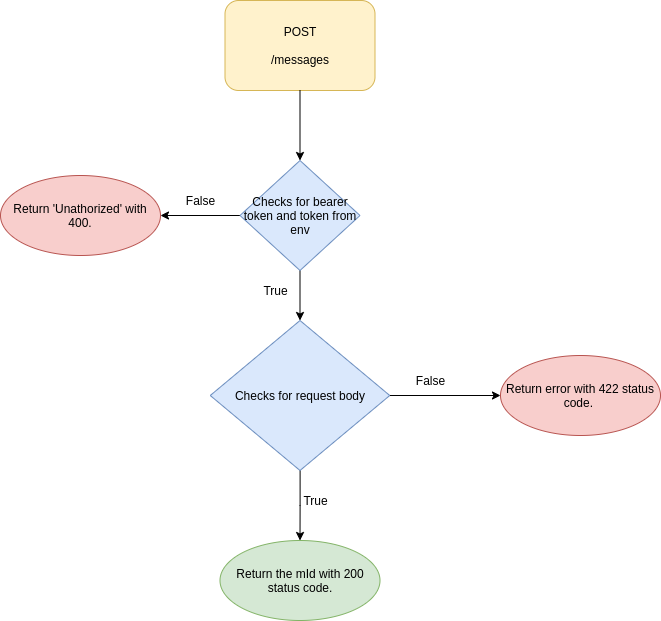

The diagram above was exported from draw.io. Its source (the exported page's mxGraphModel, read from the mxfile embedded in the PNG):
<mxGraphModel dx="1350" dy="774" grid="1" gridSize="10" guides="1" tooltips="1" connect="1" arrows="1" fold="1" page="1" pageScale="1" pageWidth="850" pageHeight="1100" background="#ffffff" math="0" shadow="0">
  <root>
    <mxCell id="0" />
    <mxCell id="1" parent="0" />
    <mxCell id="-HCQRcZuSclnE0N_CTOD-1" value="POST&lt;br&gt;&lt;br&gt;/messages" style="rounded=1;whiteSpace=wrap;html=1;fillColor=#fff2cc;strokeColor=#d6b656;" parent="1" vertex="1">
      <mxGeometry x="394.5" y="80" width="150" height="90" as="geometry" />
    </mxCell>
    <mxCell id="-HCQRcZuSclnE0N_CTOD-2" value="" style="endArrow=classic;html=1;exitX=0.5;exitY=1;exitDx=0;exitDy=0;" parent="1" source="-HCQRcZuSclnE0N_CTOD-1" edge="1">
      <mxGeometry width="50" height="50" relative="1" as="geometry">
        <mxPoint x="435.5" y="290" as="sourcePoint" />
        <mxPoint x="469.5" y="240" as="targetPoint" />
      </mxGeometry>
    </mxCell>
    <mxCell id="bGqonqJ58Lk8Bb_Ikhng-1" style="edgeStyle=orthogonalEdgeStyle;rounded=0;orthogonalLoop=1;jettySize=auto;html=1;" parent="1" source="-HCQRcZuSclnE0N_CTOD-9" edge="1">
      <mxGeometry relative="1" as="geometry">
        <mxPoint x="330" y="295" as="targetPoint" />
      </mxGeometry>
    </mxCell>
    <mxCell id="bGqonqJ58Lk8Bb_Ikhng-3" style="edgeStyle=orthogonalEdgeStyle;rounded=0;orthogonalLoop=1;jettySize=auto;html=1;entryX=0.5;entryY=0;entryDx=0;entryDy=0;" parent="1" source="-HCQRcZuSclnE0N_CTOD-9" edge="1">
      <mxGeometry relative="1" as="geometry">
        <mxPoint x="469.5" y="400" as="targetPoint" />
      </mxGeometry>
    </mxCell>
    <mxCell id="-HCQRcZuSclnE0N_CTOD-9" value="Checks for bearer token and token from env" style="rhombus;whiteSpace=wrap;html=1;fillColor=#dae8fc;strokeColor=#6c8ebf;" parent="1" vertex="1">
      <mxGeometry x="409.5" y="240" width="120" height="110" as="geometry" />
    </mxCell>
    <mxCell id="-HCQRcZuSclnE0N_CTOD-10" value="True" style="text;html=1;align=center;verticalAlign=middle;resizable=0;points=[];autosize=1;strokeColor=none;" parent="1" vertex="1">
      <mxGeometry x="425" y="360" width="40" height="20" as="geometry" />
    </mxCell>
    <mxCell id="-HCQRcZuSclnE0N_CTOD-12" value="Return 'Unathorized' with 400." style="ellipse;whiteSpace=wrap;html=1;fillColor=#f8cecc;strokeColor=#b85450;" parent="1" vertex="1">
      <mxGeometry x="170" y="255" width="160" height="80" as="geometry" />
    </mxCell>
    <mxCell id="-HCQRcZuSclnE0N_CTOD-20" style="edgeStyle=orthogonalEdgeStyle;rounded=0;orthogonalLoop=1;jettySize=auto;html=1;entryX=0;entryY=0.5;entryDx=0;entryDy=0;" parent="1" source="-HCQRcZuSclnE0N_CTOD-17" target="-HCQRcZuSclnE0N_CTOD-19" edge="1">
      <mxGeometry relative="1" as="geometry" />
    </mxCell>
    <mxCell id="bGqonqJ58Lk8Bb_Ikhng-4" style="edgeStyle=orthogonalEdgeStyle;rounded=0;orthogonalLoop=1;jettySize=auto;html=1;entryX=0.5;entryY=0;entryDx=0;entryDy=0;" parent="1" source="-HCQRcZuSclnE0N_CTOD-17" target="-HCQRcZuSclnE0N_CTOD-21" edge="1">
      <mxGeometry relative="1" as="geometry" />
    </mxCell>
    <mxCell id="-HCQRcZuSclnE0N_CTOD-17" value="Checks for request body" style="rhombus;whiteSpace=wrap;html=1;fillColor=#dae8fc;strokeColor=#6c8ebf;" parent="1" vertex="1">
      <mxGeometry x="379.75" y="400" width="179.5" height="150" as="geometry" />
    </mxCell>
    <mxCell id="-HCQRcZuSclnE0N_CTOD-19" value="Return error with 422 status code.&amp;nbsp;" style="ellipse;whiteSpace=wrap;html=1;fillColor=#f8cecc;strokeColor=#b85450;" parent="1" vertex="1">
      <mxGeometry x="670" y="435" width="160" height="80" as="geometry" />
    </mxCell>
    <mxCell id="-HCQRcZuSclnE0N_CTOD-21" value="Return the mId with 200 status code." style="ellipse;whiteSpace=wrap;html=1;fillColor=#d5e8d4;strokeColor=#82b366;" parent="1" vertex="1">
      <mxGeometry x="389.5" y="620" width="160" height="80" as="geometry" />
    </mxCell>
    <mxCell id="-HCQRcZuSclnE0N_CTOD-23" value="True" style="text;html=1;align=center;verticalAlign=middle;resizable=0;points=[];autosize=1;strokeColor=none;" parent="1" vertex="1">
      <mxGeometry x="465" y="570" width="40" height="20" as="geometry" />
    </mxCell>
    <mxCell id="-HCQRcZuSclnE0N_CTOD-24" value="False" style="text;html=1;align=center;verticalAlign=middle;resizable=0;points=[];autosize=1;strokeColor=none;" parent="1" vertex="1">
      <mxGeometry x="580" y="450" width="40" height="20" as="geometry" />
    </mxCell>
    <mxCell id="bGqonqJ58Lk8Bb_Ikhng-2" value="False" style="text;html=1;align=center;verticalAlign=middle;resizable=0;points=[];autosize=1;strokeColor=none;fillColor=none;" parent="1" vertex="1">
      <mxGeometry x="350" y="270" width="40" height="20" as="geometry" />
    </mxCell>
  </root>
</mxGraphModel>